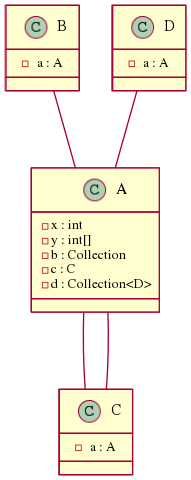

The diagram above was rendered by PlantUML. Its source (embedded in the PNG):
@startuml
class A{
-x : int
-y : int[]
-b : Collection<B>
-c : C
-d : Collection<D>
} 
class B{
-a : A
} 
class C{
-a : A
} 
class D{
-a : A
} 
A -- C
B -- A
C -- A
D -- A
@enduml